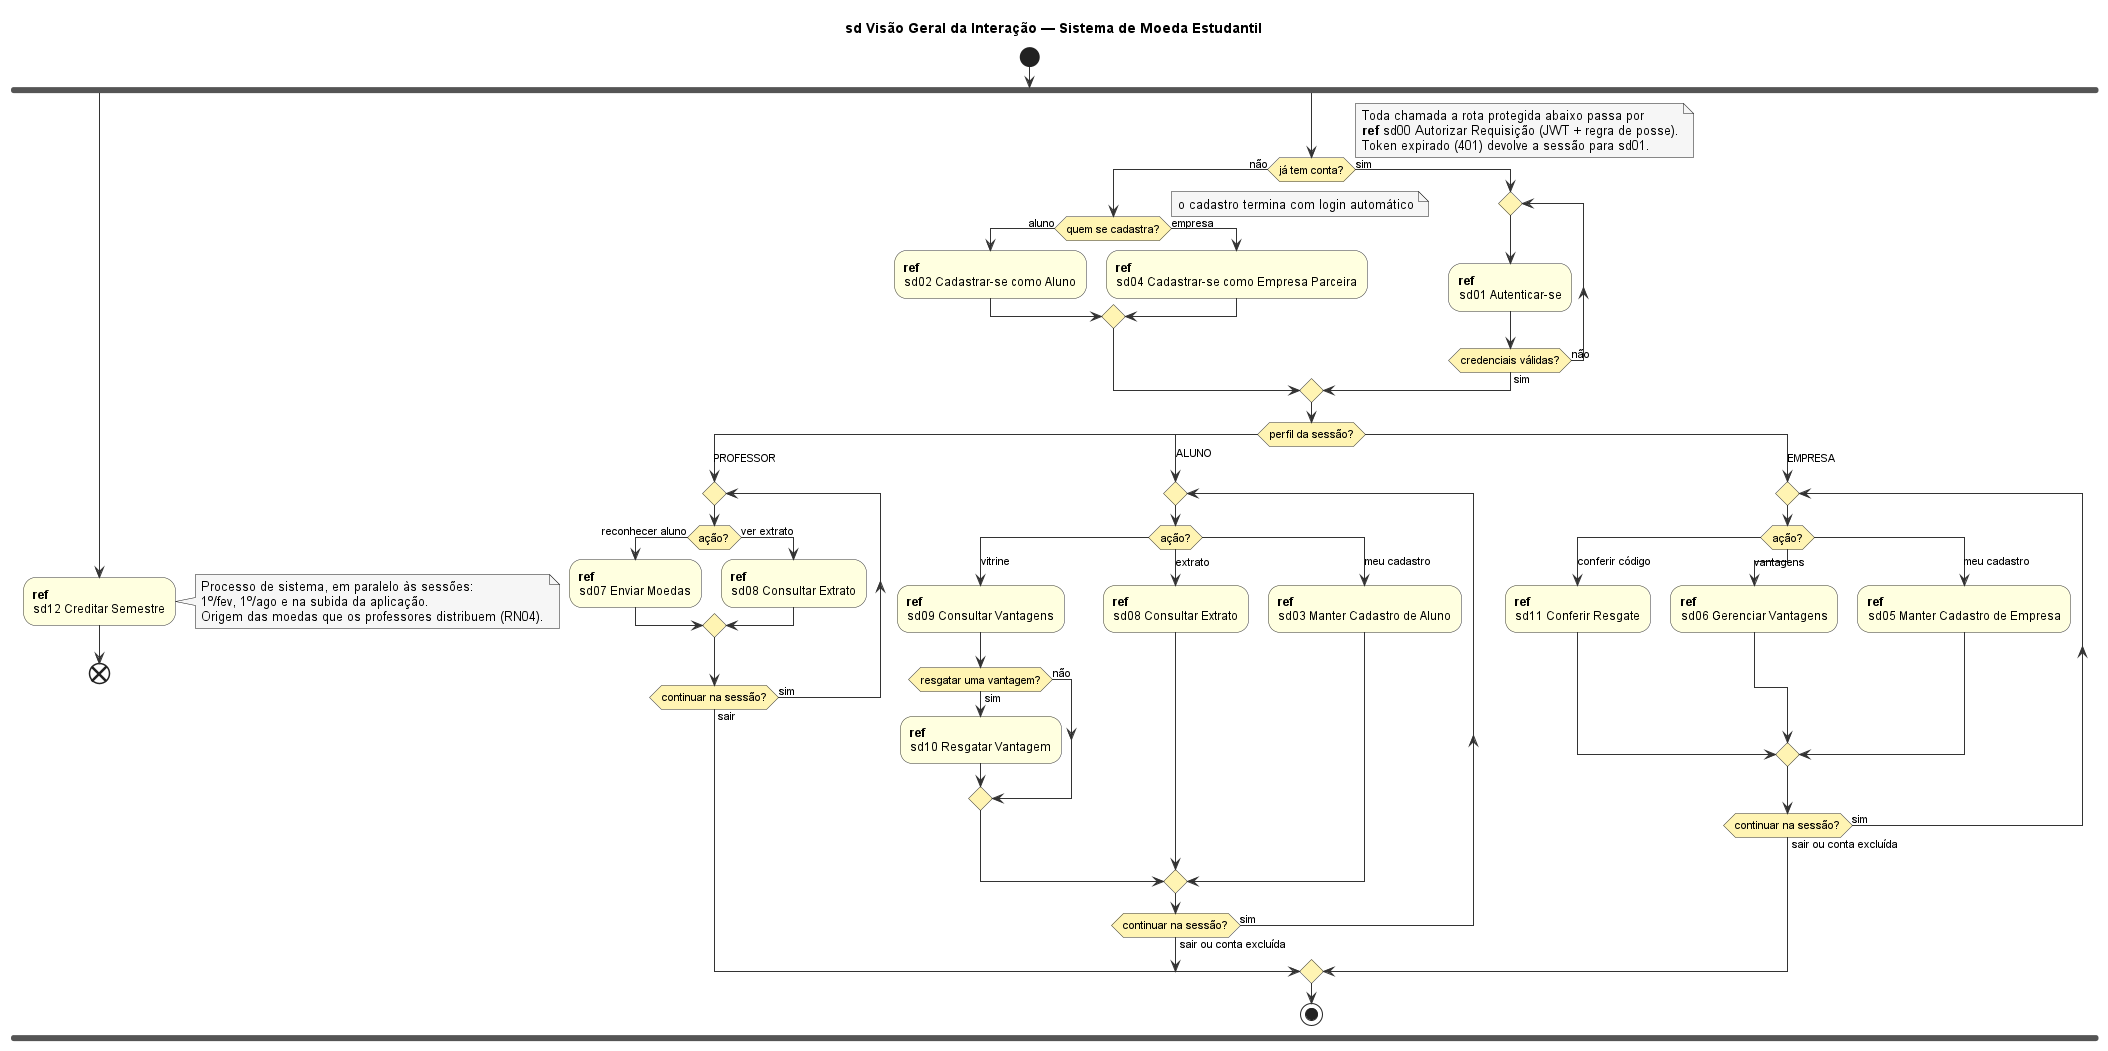

The diagram above was rendered by PlantUML. Its source (embedded in the PNG):
@startuml diagrama-visao-geral-interacao
' Diagrama de Visao Geral da Interacao (Lab04S01).
' Cada no e um quadro "ref" que aponta para um diagrama de sequencia de docs/diagramas/sequencia/.
' O fluxo de controle (decisoes, repeticoes, paralelismo) mostra como as interacoes se encadeiam.
skinparam shadowing false
skinparam defaultFontName Arial
skinparam ActivityBackgroundColor #FFFFE0
skinparam ActivityBorderColor #333333
skinparam ActivityDiamondBackgroundColor #FFF4B3
skinparam ActivityDiamondBorderColor #333333
skinparam ArrowColor #333333
skinparam NoteBackgroundColor #F6F6F6

title sd Visão Geral da Interação — Sistema de Moeda Estudantil

start

fork
  :**ref**
  sd12 Creditar Semestre;
  note right
    Processo de sistema, em paralelo às sessões:
    1º/fev, 1º/ago e na subida da aplicação.
    Origem das moedas que os professores distribuem (RN04).
  end note
  end
fork again
  if (já tem conta?) then (não)
    if (quem se cadastra?) then (aluno)
      :**ref**
      sd02 Cadastrar-se como Aluno;
    else (empresa)
      :**ref**
      sd04 Cadastrar-se como Empresa Parceira;
    endif
    note right: o cadastro termina com login automático
  else (sim)
    repeat
      :**ref**
      sd01 Autenticar-se;
    repeat while (credenciais válidas?) is (não) not (sim)
  endif

  note right
    Toda chamada a rota protegida abaixo passa por
    **ref** sd00 Autorizar Requisição (JWT + regra de posse).
    Token expirado (401) devolve a sessão para sd01.
  end note

  switch (perfil da sessão?)
  case (PROFESSOR)
    repeat
      if (ação?) then (reconhecer aluno)
        :**ref**
        sd07 Enviar Moedas;
      else (ver extrato)
        :**ref**
        sd08 Consultar Extrato;
      endif
    repeat while (continuar na sessão?) is (sim) not (sair)

  case (ALUNO)
    repeat
      switch (ação?)
      case (vitrine)
        :**ref**
        sd09 Consultar Vantagens;
        if (resgatar uma vantagem?) then (sim)
          :**ref**
          sd10 Resgatar Vantagem;
        else (não)
        endif
      case (extrato)
        :**ref**
        sd08 Consultar Extrato;
      case (meu cadastro)
        :**ref**
        sd03 Manter Cadastro de Aluno;
      endswitch
    repeat while (continuar na sessão?) is (sim) not (sair ou conta excluída)

  case (EMPRESA)
    repeat
      switch (ação?)
      case (conferir código)
        :**ref**
        sd11 Conferir Resgate;
      case (vantagens)
        :**ref**
        sd06 Gerenciar Vantagens;
      case (meu cadastro)
        :**ref**
        sd05 Manter Cadastro de Empresa;
      endswitch
    repeat while (continuar na sessão?) is (sim) not (sair ou conta excluída)
  endswitch
  stop
end fork
@enduml